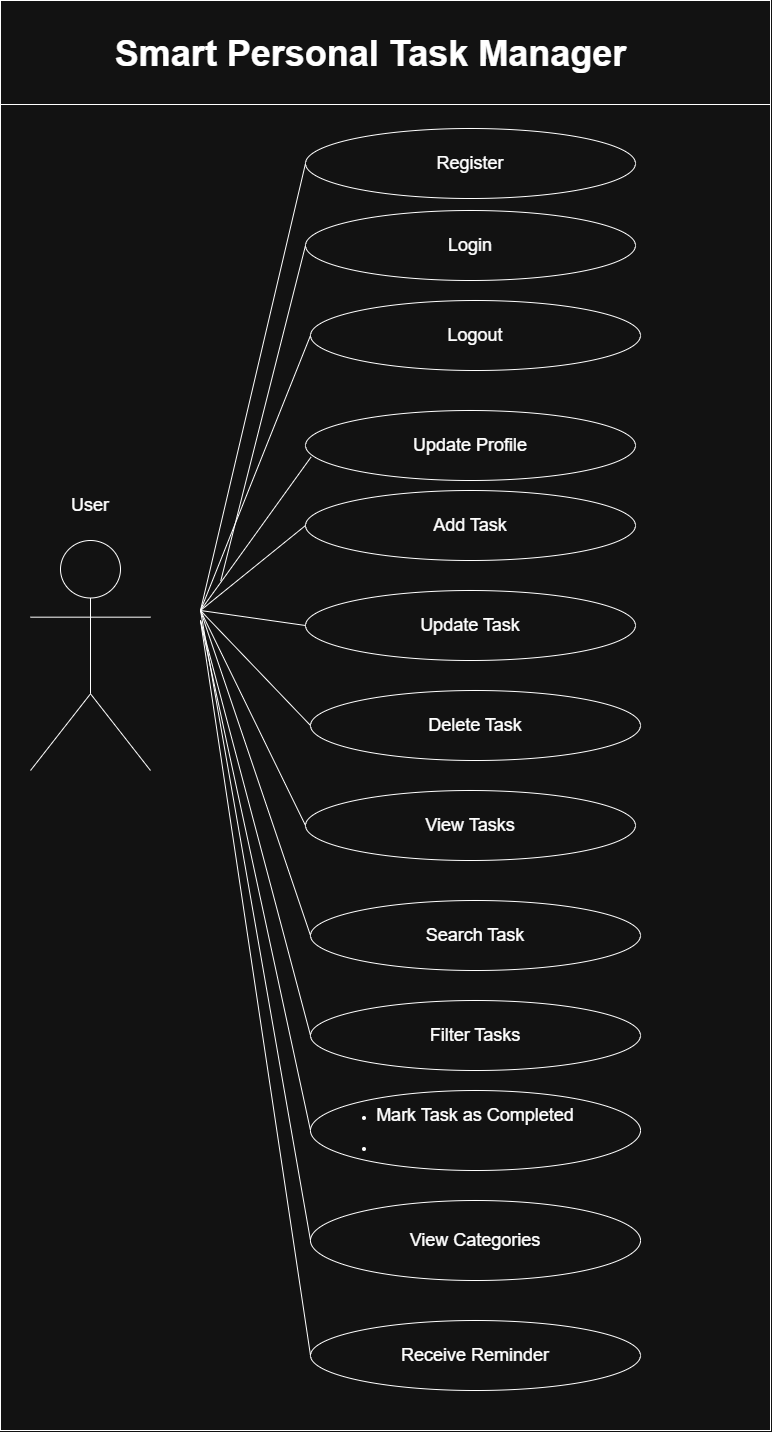

The diagram above was exported from draw.io. Its source (the exported page's mxGraphModel, read from the mxfile embedded in the PNG):
<mxGraphModel dx="3121" dy="1467" grid="1" gridSize="10" guides="1" tooltips="1" connect="1" arrows="1" fold="1" page="1" pageScale="1" pageWidth="850" pageHeight="1100" math="0" shadow="0">
  <root>
    <mxCell id="0" />
    <mxCell id="1" parent="0" />
    <mxCell id="3GnNHpGYrEMo6FDG3x9P-1" parent="1" style="rounded=0;whiteSpace=wrap;html=1;" value="" vertex="1">
      <mxGeometry height="1430" width="770" x="-70" as="geometry" />
    </mxCell>
    <mxCell id="3GnNHpGYrEMo6FDG3x9P-5" parent="1" style="line;strokeWidth=1;fillColor=none;align=left;verticalAlign=middle;spacingTop=-1;spacingLeft=3;spacingRight=3;rotatable=0;labelPosition=right;points=[];portConstraint=eastwest;strokeColor=inherit;" value="" vertex="1">
      <mxGeometry height="8" width="770" x="-70" y="100" as="geometry" />
    </mxCell>
    <mxCell id="3GnNHpGYrEMo6FDG3x9P-6" parent="1" style="text;align=center;fontStyle=1;verticalAlign=middle;spacingLeft=3;spacingRight=3;strokeColor=none;rotatable=0;points=[[0,0.5],[1,0.5]];portConstraint=eastwest;html=1;" value="&lt;font style=&quot;font-size: 36px;&quot;&gt;&amp;nbsp;Smart Personal Task Manager&amp;nbsp;&lt;/font&gt;" vertex="1">
      <mxGeometry height="26" width="540" x="30" y="40" as="geometry" />
    </mxCell>
    <mxCell id="3GnNHpGYrEMo6FDG3x9P-10" parent="1" style="ellipse;whiteSpace=wrap;html=1;" value="&lt;font style=&quot;font-size: 18px;&quot;&gt;View Categories&lt;/font&gt;" vertex="1">
      <mxGeometry height="80" width="330" x="240" y="1200" as="geometry" />
    </mxCell>
    <mxCell id="3GnNHpGYrEMo6FDG3x9P-24" parent="1" style="ellipse;whiteSpace=wrap;html=1;" value="&lt;font style=&quot;font-size: 18px;&quot;&gt;Filter Tasks&lt;/font&gt;" vertex="1">
      <mxGeometry height="70" width="330" x="240" y="1000" as="geometry" />
    </mxCell>
    <mxCell id="3GnNHpGYrEMo6FDG3x9P-25" parent="1" style="ellipse;whiteSpace=wrap;html=1;" value="&lt;font style=&quot;font-size: 18px;&quot;&gt;Search Task&lt;/font&gt;" vertex="1">
      <mxGeometry height="70" width="330" x="240" y="900" as="geometry" />
    </mxCell>
    <mxCell id="3GnNHpGYrEMo6FDG3x9P-26" parent="1" style="ellipse;whiteSpace=wrap;html=1;" value="&lt;font style=&quot;font-size: 18px;&quot;&gt;View Tasks&lt;/font&gt;" vertex="1">
      <mxGeometry height="70" width="330" x="235" y="790" as="geometry" />
    </mxCell>
    <mxCell id="3GnNHpGYrEMo6FDG3x9P-27" parent="1" style="ellipse;whiteSpace=wrap;html=1;" value="&lt;font style=&quot;font-size: 18px;&quot;&gt;Delete Task&lt;/font&gt;" vertex="1">
      <mxGeometry height="70" width="330" x="240" y="690" as="geometry" />
    </mxCell>
    <mxCell id="3GnNHpGYrEMo6FDG3x9P-28" parent="1" style="ellipse;whiteSpace=wrap;html=1;" value="&lt;font style=&quot;font-size: 18px;&quot;&gt;Update Task&lt;/font&gt;" vertex="1">
      <mxGeometry height="70" width="330" x="235" y="590" as="geometry" />
    </mxCell>
    <mxCell id="3GnNHpGYrEMo6FDG3x9P-29" parent="1" style="ellipse;whiteSpace=wrap;html=1;" value="&lt;font style=&quot;font-size: 18px;&quot;&gt;Add Task&lt;/font&gt;" vertex="1">
      <mxGeometry height="70" width="330" x="235" y="490" as="geometry" />
    </mxCell>
    <mxCell id="3GnNHpGYrEMo6FDG3x9P-30" parent="1" style="ellipse;whiteSpace=wrap;html=1;" value="&lt;font style=&quot;font-size: 18px;&quot;&gt;Update Profile&lt;/font&gt;" vertex="1">
      <mxGeometry height="70" width="330" x="235" y="410" as="geometry" />
    </mxCell>
    <mxCell id="3GnNHpGYrEMo6FDG3x9P-32" parent="1" style="ellipse;whiteSpace=wrap;html=1;" value="&lt;font style=&quot;font-size: 18px;&quot;&gt;Logout&lt;/font&gt;" vertex="1">
      <mxGeometry height="70" width="330" x="240" y="300" as="geometry" />
    </mxCell>
    <mxCell id="3GnNHpGYrEMo6FDG3x9P-33" parent="1" style="ellipse;whiteSpace=wrap;html=1;" value="&lt;font style=&quot;font-size: 18px;&quot;&gt;Login&lt;/font&gt;" vertex="1">
      <mxGeometry height="70" width="330" x="235" y="210" as="geometry" />
    </mxCell>
    <mxCell id="3GnNHpGYrEMo6FDG3x9P-34" parent="1" style="ellipse;whiteSpace=wrap;html=1;" value="&lt;font style=&quot;font-size: 18px;&quot;&gt;Register&lt;/font&gt;" vertex="1">
      <mxGeometry height="70" width="330" x="235" y="128" as="geometry" />
    </mxCell>
    <mxCell id="3GnNHpGYrEMo6FDG3x9P-35" parent="1" style="ellipse;whiteSpace=wrap;html=1;" value="&lt;font style=&quot;font-size: 18px;&quot;&gt;Receive Reminder&lt;/font&gt;" vertex="1">
      <mxGeometry height="70" width="330" x="240" y="1320" as="geometry" />
    </mxCell>
    <mxCell id="3GnNHpGYrEMo6FDG3x9P-39" edge="1" parent="1" source="3GnNHpGYrEMo6FDG3x9P-35" style="endArrow=none;html=1;rounded=0;exitX=0;exitY=0.5;exitDx=0;exitDy=0;" value="">
      <mxGeometry height="50" relative="1" width="50" as="geometry">
        <Array as="points" />
        <mxPoint x="300" y="1160" as="sourcePoint" />
        <mxPoint x="130" y="620" as="targetPoint" />
      </mxGeometry>
    </mxCell>
    <mxCell id="3GnNHpGYrEMo6FDG3x9P-40" edge="1" parent="1" source="3GnNHpGYrEMo6FDG3x9P-10" style="endArrow=none;html=1;rounded=0;exitX=0;exitY=0.5;exitDx=0;exitDy=0;" value="">
      <mxGeometry height="50" relative="1" width="50" as="geometry">
        <Array as="points" />
        <mxPoint x="320" y="1465" as="sourcePoint" />
        <mxPoint x="130" y="610" as="targetPoint" />
      </mxGeometry>
    </mxCell>
    <mxCell id="3GnNHpGYrEMo6FDG3x9P-41" edge="1" parent="1" source="3GnNHpGYrEMo6FDG3x9P-23" style="endArrow=none;html=1;rounded=0;exitX=0;exitY=0.5;exitDx=0;exitDy=0;" value="">
      <mxGeometry height="50" relative="1" width="50" as="geometry">
        <Array as="points" />
        <mxPoint x="330" y="1485" as="sourcePoint" />
        <mxPoint x="130" y="620" as="targetPoint" />
      </mxGeometry>
    </mxCell>
    <mxCell id="3GnNHpGYrEMo6FDG3x9P-45" parent="1" style="text;html=1;whiteSpace=wrap;strokeColor=none;fillColor=none;align=center;verticalAlign=middle;rounded=0;" value="&lt;font style=&quot;font-size: 18px;&quot;&gt;User&lt;/font&gt;" vertex="1">
      <mxGeometry height="30" width="150" x="-55" y="490" as="geometry" />
    </mxCell>
    <mxCell id="3GnNHpGYrEMo6FDG3x9P-46" edge="1" parent="1" source="3GnNHpGYrEMo6FDG3x9P-24" style="endArrow=none;html=1;rounded=0;exitX=0;exitY=0.5;exitDx=0;exitDy=0;" value="">
      <mxGeometry height="50" relative="1" width="50" as="geometry">
        <Array as="points" />
        <mxPoint x="290" y="1175" as="sourcePoint" />
        <mxPoint x="130" y="620" as="targetPoint" />
      </mxGeometry>
    </mxCell>
    <mxCell id="3GnNHpGYrEMo6FDG3x9P-47" edge="1" parent="1" source="3GnNHpGYrEMo6FDG3x9P-25" style="endArrow=none;html=1;rounded=0;exitX=0;exitY=0.5;exitDx=0;exitDy=0;" value="">
      <mxGeometry height="50" relative="1" width="50" as="geometry">
        <Array as="points" />
        <mxPoint x="340" y="1155" as="sourcePoint" />
        <mxPoint x="130" y="610" as="targetPoint" />
      </mxGeometry>
    </mxCell>
    <mxCell id="3GnNHpGYrEMo6FDG3x9P-48" edge="1" parent="1" source="3GnNHpGYrEMo6FDG3x9P-26" style="endArrow=none;html=1;rounded=0;exitX=0;exitY=0.5;exitDx=0;exitDy=0;" value="">
      <mxGeometry height="50" relative="1" width="50" as="geometry">
        <Array as="points" />
        <mxPoint x="270" y="905" as="sourcePoint" />
        <mxPoint x="130" y="610" as="targetPoint" />
      </mxGeometry>
    </mxCell>
    <mxCell id="3GnNHpGYrEMo6FDG3x9P-49" edge="1" parent="1" source="3GnNHpGYrEMo6FDG3x9P-27" style="endArrow=none;html=1;rounded=0;exitX=0;exitY=0.5;exitDx=0;exitDy=0;" value="">
      <mxGeometry height="50" relative="1" width="50" as="geometry">
        <Array as="points" />
        <mxPoint x="270" y="835" as="sourcePoint" />
        <mxPoint x="130" y="610" as="targetPoint" />
      </mxGeometry>
    </mxCell>
    <mxCell id="3GnNHpGYrEMo6FDG3x9P-50" edge="1" parent="1" source="3GnNHpGYrEMo6FDG3x9P-28" style="endArrow=none;html=1;rounded=0;exitX=0;exitY=0.5;exitDx=0;exitDy=0;" value="">
      <mxGeometry height="50" relative="1" width="50" as="geometry">
        <Array as="points" />
        <mxPoint x="270" y="805" as="sourcePoint" />
        <mxPoint x="130" y="610" as="targetPoint" />
      </mxGeometry>
    </mxCell>
    <mxCell id="3GnNHpGYrEMo6FDG3x9P-51" parent="1" style="shape=umlActor;verticalLabelPosition=bottom;verticalAlign=top;html=1;outlineConnect=0;" value="" vertex="1">
      <mxGeometry height="230" width="120" x="-40" y="540" as="geometry" />
    </mxCell>
    <mxCell id="3GnNHpGYrEMo6FDG3x9P-52" edge="1" parent="1" source="3GnNHpGYrEMo6FDG3x9P-29" style="endArrow=none;html=1;rounded=0;exitX=0;exitY=0.5;exitDx=0;exitDy=0;" value="">
      <mxGeometry height="50" relative="1" width="50" as="geometry">
        <Array as="points" />
        <mxPoint x="280" y="665" as="sourcePoint" />
        <mxPoint x="130" y="610" as="targetPoint" />
      </mxGeometry>
    </mxCell>
    <mxCell id="3GnNHpGYrEMo6FDG3x9P-53" edge="1" parent="1" source="3GnNHpGYrEMo6FDG3x9P-30" style="endArrow=none;html=1;rounded=0;exitX=0.017;exitY=0.664;exitDx=0;exitDy=0;exitPerimeter=0;" value="">
      <mxGeometry height="50" relative="1" width="50" as="geometry">
        <Array as="points" />
        <mxPoint x="280" y="565" as="sourcePoint" />
        <mxPoint x="130" y="610" as="targetPoint" />
      </mxGeometry>
    </mxCell>
    <mxCell id="3GnNHpGYrEMo6FDG3x9P-54" edge="1" parent="1" source="3GnNHpGYrEMo6FDG3x9P-32" style="endArrow=none;html=1;rounded=0;exitX=0;exitY=0.5;exitDx=0;exitDy=0;" value="">
      <mxGeometry height="50" relative="1" width="50" as="geometry">
        <Array as="points" />
        <mxPoint x="270" y="455" as="sourcePoint" />
        <mxPoint x="130" y="610" as="targetPoint" />
      </mxGeometry>
    </mxCell>
    <mxCell id="3GnNHpGYrEMo6FDG3x9P-55" edge="1" parent="1" source="3GnNHpGYrEMo6FDG3x9P-33" style="endArrow=none;html=1;rounded=0;exitX=0;exitY=0.5;exitDx=0;exitDy=0;entryX=0.286;entryY=0.406;entryDx=0;entryDy=0;entryPerimeter=0;" target="3GnNHpGYrEMo6FDG3x9P-1" value="">
      <mxGeometry height="50" relative="1" width="50" as="geometry">
        <Array as="points" />
        <mxPoint x="300" y="335" as="sourcePoint" />
        <mxPoint x="210" y="230" as="targetPoint" />
      </mxGeometry>
    </mxCell>
    <mxCell id="3GnNHpGYrEMo6FDG3x9P-56" edge="1" parent="1" source="3GnNHpGYrEMo6FDG3x9P-34" style="endArrow=none;html=1;rounded=0;exitX=0;exitY=0.5;exitDx=0;exitDy=0;" value="">
      <mxGeometry height="50" relative="1" width="50" as="geometry">
        <Array as="points" />
        <mxPoint x="200" y="295" as="sourcePoint" />
        <mxPoint x="130" y="610" as="targetPoint" />
      </mxGeometry>
    </mxCell>
    <mxCell id="3GnNHpGYrEMo6FDG3x9P-23" parent="1" style="ellipse;whiteSpace=wrap;html=1;" value="&lt;li data-section-id=&quot;pahyi7&quot; data-start=&quot;829&quot; data-end=&quot;853&quot;&gt;&lt;font style=&quot;font-size: 18px;&quot;&gt;Mark Task as Completed&lt;span aria-hidden=&quot;true&quot; class=&quot;PDq2pG_selectionAnchor&quot;&gt;&lt;/span&gt;&lt;br/&gt;&lt;/font&gt;&lt;/li&gt;&lt;br/&gt;&lt;li data-section-id=&quot;1ocb037&quot; data-start=&quot;854&quot; data-end=&quot;871&quot;&gt;&lt;/li&gt;" vertex="1">
      <mxGeometry height="80" width="330" x="240" y="1090" as="geometry" />
    </mxCell>
  </root>
</mxGraphModel>